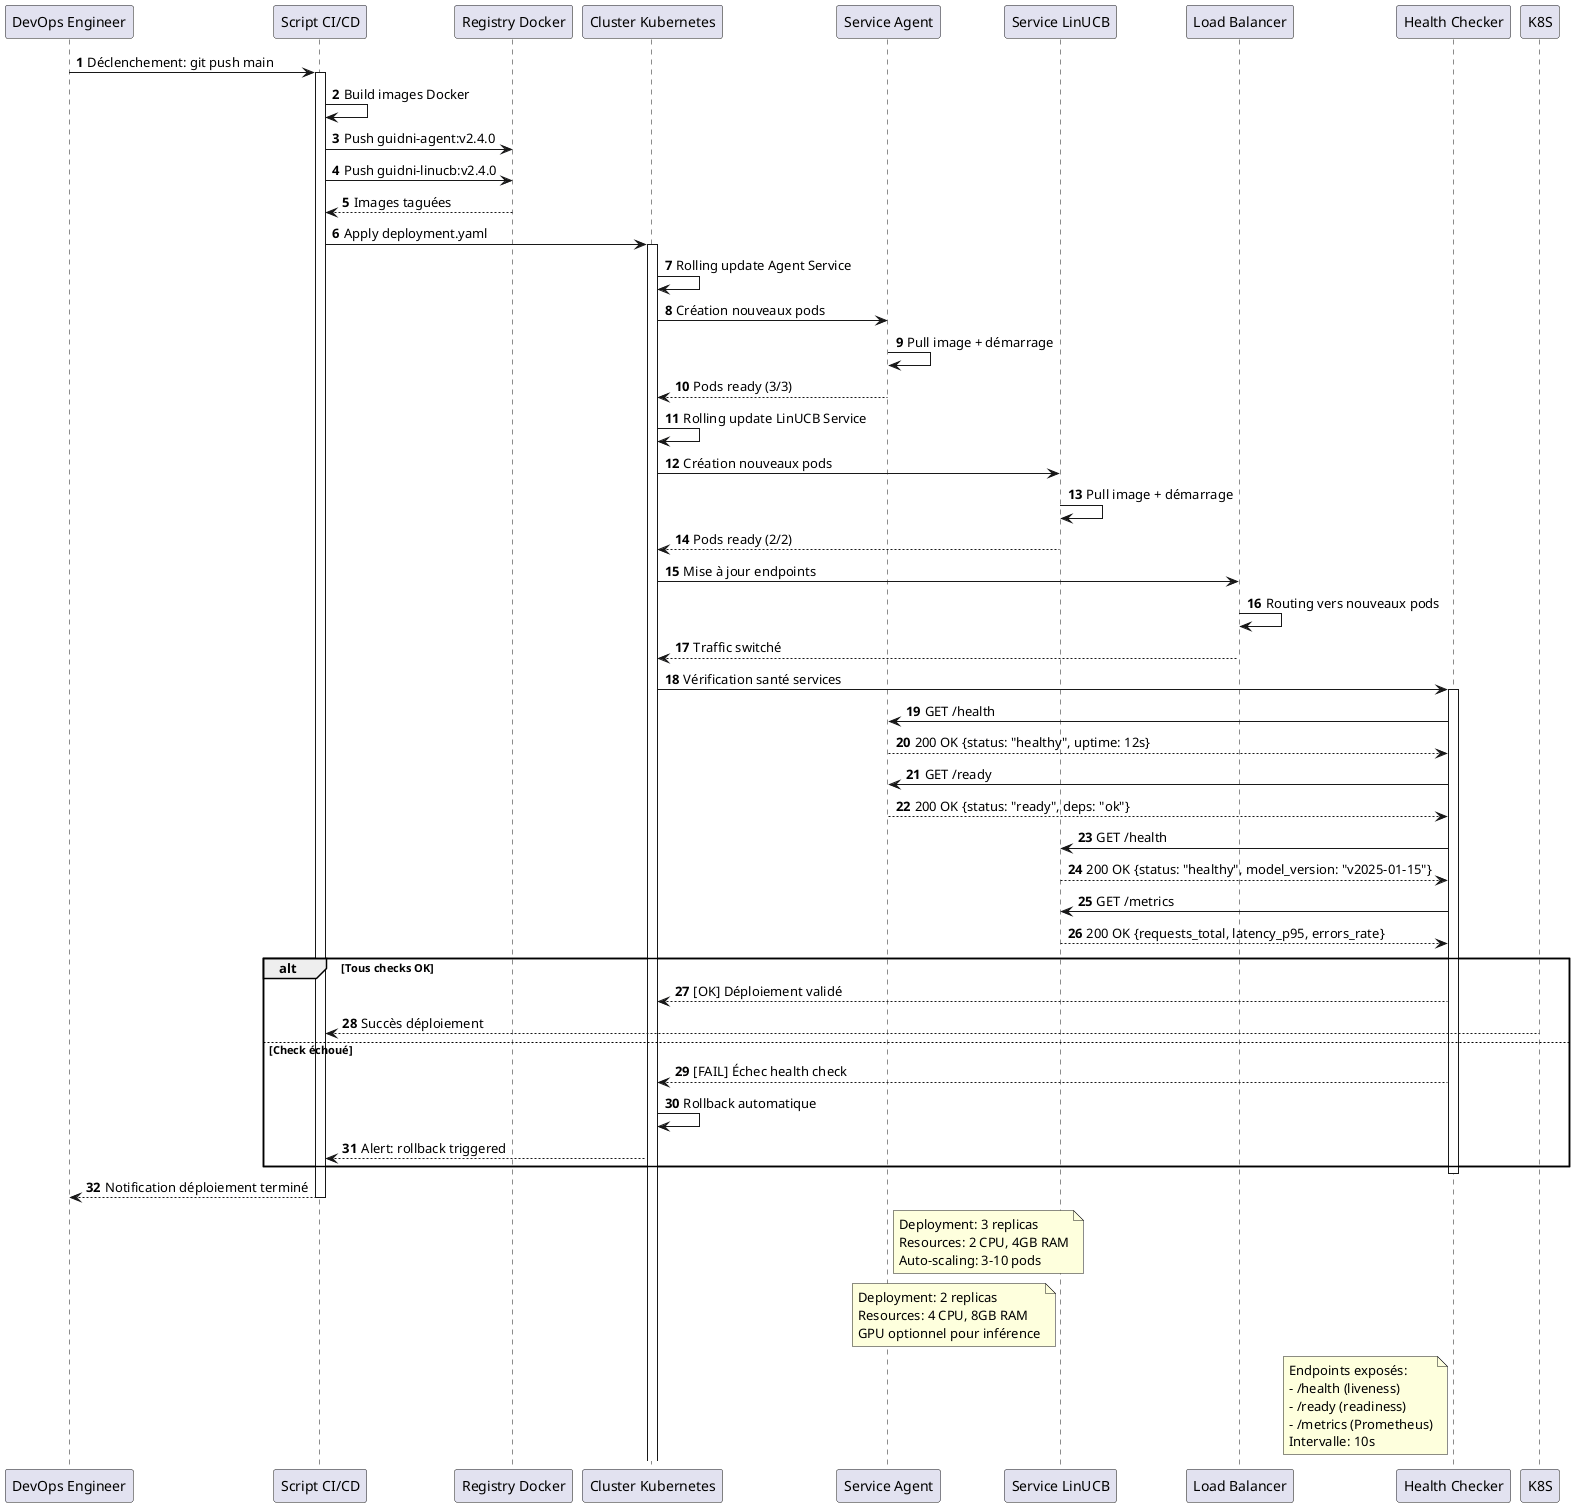

The diagram above was rendered by PlantUML. Its source (embedded in the PNG):
@startuml
autonumber

participant "DevOps Engineer" as DevOps
participant "Script CI/CD" as CICD
participant "Registry Docker" as DockerReg
participant "Cluster Kubernetes" as K8s
participant "Service Agent" as AgentSvc
participant "Service LinUCB" as LinUCBSvc
participant "Load Balancer" as LB
participant "Health Checker" as HealthCheck

DevOps -> CICD : Déclenchement: git push main
activate CICD

CICD -> CICD : Build images Docker
CICD -> DockerReg : Push guidni-agent:v2.4.0
CICD -> DockerReg : Push guidni-linucb:v2.4.0
DockerReg --> CICD : Images taguées

CICD -> K8s : Apply deployment.yaml
activate K8s
K8s -> K8s : Rolling update Agent Service
K8s -> AgentSvc : Création nouveaux pods
AgentSvc -> AgentSvc : Pull image + démarrage
AgentSvc --> K8s : Pods ready (3/3)

K8s -> K8s : Rolling update LinUCB Service
K8s -> LinUCBSvc : Création nouveaux pods
LinUCBSvc -> LinUCBSvc : Pull image + démarrage
LinUCBSvc --> K8s : Pods ready (2/2)

K8s -> LB : Mise à jour endpoints
LB -> LB : Routing vers nouveaux pods
LB --> K8s : Traffic switché

K8s -> HealthCheck : Vérification santé services
activate HealthCheck
HealthCheck -> AgentSvc : GET /health
AgentSvc --> HealthCheck : 200 OK {status: "healthy", uptime: 12s}

HealthCheck -> AgentSvc : GET /ready
AgentSvc --> HealthCheck : 200 OK {status: "ready", deps: "ok"}

HealthCheck -> LinUCBSvc : GET /health
LinUCBSvc --> HealthCheck : 200 OK {status: "healthy", model_version: "v2025-01-15"}

HealthCheck -> LinUCBSvc : GET /metrics
LinUCBSvc --> HealthCheck : 200 OK {requests_total, latency_p95, errors_rate}

alt Tous checks OK
    HealthCheck --> K8s : [OK] Déploiement validé
    K8S --> CICD : Succès déploiement
else Check échoué
    HealthCheck --> K8s : [FAIL] Échec health check
    K8s -> K8s : Rollback automatique
    K8s --> CICD : Alert: rollback triggered
end
deactivate HealthCheck

CICD --> DevOps : Notification déploiement terminé
deactivate CICD

note right of AgentSvc
  Deployment: 3 replicas
  Resources: 2 CPU, 4GB RAM
  Auto-scaling: 3-10 pods
end note

note left of LinUCBSvc
  Deployment: 2 replicas
  Resources: 4 CPU, 8GB RAM
  GPU optionnel pour inférence
end note

note left of HealthCheck
  Endpoints exposés:
  - /health (liveness)
  - /ready (readiness)
  - /metrics (Prometheus)
  Intervalle: 10s
end note

@enduml